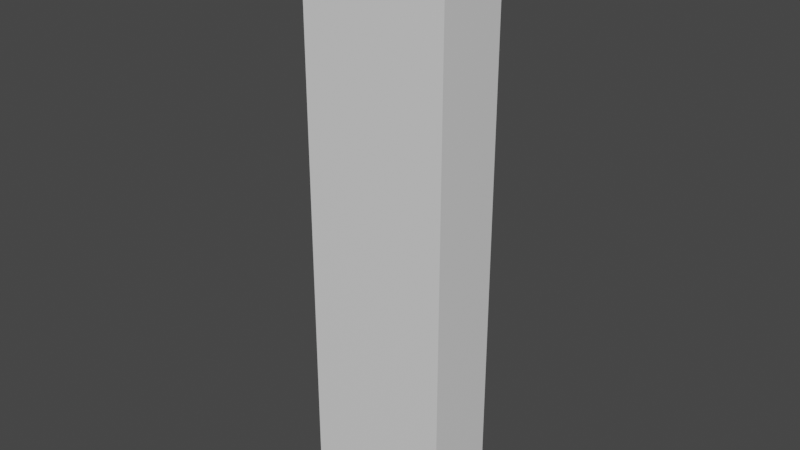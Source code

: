 # Source: char_ref_333.blend  (saved by Blender 3.3.6; exported with 4.5.12 LTS)
import bpy
from mathutils import Matrix  # noqa: F401  (used for matrix-valued properties, if any)

bpy.ops.wm.read_factory_settings(use_empty=True)
scene = bpy.context.scene
scene.name = 'Scene'

# ---- collections
col_collection = bpy.data.collections.new('Collection'); scene.collection.children.link(col_collection)

# ---- materials (node trees are filled in below, after node groups)
mat_material = bpy.data.materials.new('Material')
mat_material.alpha_threshold = 0.0
mat_material.use_transparent_shadow = False
mat_material.roughness = 0.5
mat_material.line_color = (0.0, 0.0, 0.0, 1.0)

# ---- material node trees
mat_material.use_nodes = True; mat_material.node_tree.nodes.clear()
_N = mat_material.node_tree.nodes; _L = mat_material.node_tree.links
n0 = _N.new('ShaderNodeOutputMaterial'); n0.name = 'Material Output'; n0.location = (300, 300)
n1 = _N.new('ShaderNodeBsdfPrincipled'); n1.name = 'Principled BSDF'; n1.location = (10, 300)
n1.distribution = 'GGX'
n1.subsurface_method = 'RANDOM_WALK_SKIN'
n1.inputs[3].default_value = 1.45
n1.inputs[27].default_value = (0.0, 0.0, 0.0, 1.0)
n1.inputs[28].default_value = 1.0
_L.new(n1.outputs[0], n0.inputs[0])
n0.is_active_output = True

# ---- world
world_world = bpy.data.worlds.new('World'); scene.world = world_world
world_world.use_nodes = True; world_world.node_tree.nodes.clear()
_N = world_world.node_tree.nodes; _L = world_world.node_tree.links
n0 = _N.new('ShaderNodeOutputWorld'); n0.name = 'World Output'; n0.location = (300, 300)
n1 = _N.new('ShaderNodeBackground'); n1.name = 'Background'; n1.location = (10, 300)
n1.inputs[0].default_value = (0.05088, 0.05088, 0.05088, 1.0)
_L.new(n1.outputs[0], n0.inputs[0])
n0.is_active_output = True
world_world.color = (0.05088, 0.05088, 0.05088)
world_world.use_sun_shadow = False
world_world.sun_shadow_jitter_overblur = 0.0

# ---- meshes
me_cube = bpy.data.meshes.new('Cube')
me_cube.from_pydata([(1.0, 0.5, 3.991), (1.0, 0.5, -3.991), (1.0, -0.5, 3.991), (1.0, -0.5, -3.991), (-1.0, 0.5, 3.991), (-1.0, 0.5, -3.991), (-1.0, -0.5, 3.991), (-1.0, -0.5, -3.991), (1.0, 0.5, 2.993), (1.0, 0.5, 1.996), (1.0, 0.5, 0.9978), (1.0, 0.5, -5.364e-07), (1.0, 0.5, -0.9978), (1.0, 0.5, -1.996), (1.0, 0.5, -2.993), (-1.0, -0.5, -2.993), (-1.0, -0.5, -1.996), (-1.0, -0.5, -0.9978), (-1.0, -0.5, -4.172e-07), (-1.0, -0.5, 0.9978), (-1.0, -0.5, 1.996), (-1.0, -0.5, 2.993), (1.0, -0.5, 2.993), (1.0, -0.5, 1.996), (1.0, -0.5, 0.9978), (1.0, -0.5, -5.364e-07), (1.0, -0.5, -0.9978), (1.0, -0.5, -1.996), (1.0, -0.5, -2.993), (-1.0, 0.5, 2.993), (-1.0, 0.5, 1.996), (-1.0, 0.5, 0.9978), (-1.0, 0.5, -5.364e-07), (-1.0, 0.5, -0.9978), (-1.0, 0.5, -1.996), (-1.0, 0.5, -2.993), (0.0, 0.5, -3.991), (0.0, -0.5, 3.991), (0.0, -0.5, -3.991), (0.0, 0.5, 3.991), (0.0, 0.5, -2.993), (0.0, 0.5, -1.996), (0.0, 0.5, -0.9978), (0.0, 0.5, -5.364e-07), (0.0, 0.5, 0.9978), (0.0, 0.5, 1.996), (0.0, 0.5, 2.993), (0.0, -0.5, -2.993), (0.0, -0.5, -1.996), (0.0, -0.5, -0.9978), (0.0, -0.5, -4.768e-07), (0.0, -0.5, 0.9978), (0.0, -0.5, 1.996), (0.0, -0.5, 2.993), (-1.0, 0.0, -3.991), (1.0, 0.0, 3.991), (-1.0, 0.0, 3.991), (1.0, 0.0, -3.991), (1.0, 0.0, -2.993), (1.0, 0.0, -1.996), (1.0, 0.0, -0.9978), (1.0, 0.0, -5.364e-07), (1.0, 0.0, 0.9978), (1.0, 0.0, 1.996), (1.0, 0.0, 2.993), (-1.0, 0.0, -2.993), (-1.0, 0.0, -1.996), (-1.0, 0.0, -0.9978), (-1.0, 0.0, -4.768e-07), (-1.0, 0.0, 0.9978), (-1.0, 0.0, 1.996), (-1.0, 0.0, 2.993), (0.0, 0.0, -3.991), (0.0, 0.0, 3.991)], [], [(73, 56, 6, 37), (53, 37, 6, 21), (71, 56, 4, 29), (72, 57, 3, 38), (64, 55, 2, 22), (46, 39, 0, 8), (36, 40, 14, 1), (40, 41, 13, 14), (41, 42, 12, 13), (42, 43, 11, 12), (43, 44, 10, 11), (44, 45, 9, 10), (45, 46, 8, 9), (57, 58, 28, 3), (58, 59, 27, 28), (59, 60, 26, 27), (60, 61, 25, 26), (61, 62, 24, 25), (62, 63, 23, 24), (63, 64, 22, 23), (54, 65, 35, 5), (65, 66, 34, 35), (66, 67, 33, 34), (67, 68, 32, 33), (68, 69, 31, 32), (69, 70, 30, 31), (70, 71, 29, 30), (38, 47, 15, 7), (47, 48, 16, 15), (48, 49, 17, 16), (49, 50, 18, 17), (50, 51, 19, 18), (51, 52, 20, 19), (52, 53, 21, 20), (23, 22, 53, 52), (24, 23, 52, 51), (25, 24, 51, 50), (26, 25, 50, 49), (27, 26, 49, 48), (28, 27, 48, 47), (3, 28, 47, 38), (30, 29, 46, 45), (31, 30, 45, 44), (32, 31, 44, 43), (33, 32, 43, 42), (34, 33, 42, 41), (35, 34, 41, 40), (5, 35, 40, 36), (29, 4, 39, 46), (54, 72, 38, 7), (22, 2, 37, 53), (55, 73, 37, 2), (0, 39, 73, 55), (5, 36, 72, 54), (20, 21, 71, 70), (19, 20, 70, 69), (18, 19, 69, 68), (17, 18, 68, 67), (16, 17, 67, 66), (15, 16, 66, 65), (7, 15, 65, 54), (9, 8, 64, 63), (10, 9, 63, 62), (11, 10, 62, 61), (12, 11, 61, 60), (13, 12, 60, 59), (14, 13, 59, 58), (1, 14, 58, 57), (8, 0, 55, 64), (36, 1, 57, 72), (21, 6, 56, 71), (39, 4, 56, 73)])
_uv = me_cube.uv_layers.new(name='UVMap')
_uv.uv.foreach_set('vector', [0.75, 0.625, 0.875, 0.625, 0.875, 0.75, 0.75, 0.75, 0.5938, 0.875, 0.625, 0.875, 0.625, 1.0, 0.5938, 1.0, 0.5938, 0.125, 0.625, 0.125, 0.625, 0.25, 0.5938, 0.25, 0.25, 0.625, 0.375, 0.625, 0.375, 0.75, 0.25, 0.75, 0.5938, 0.625, 0.625, 0.625, 0.625, 0.75, 0.5938, 0.75, 0.5938, 0.375, 0.625, 0.375, 0.625, 0.5, 0.5938, 0.5, 0.375, 0.375, 0.4062, 0.375, 0.4062, 0.5, 0.375, 0.5, 0.4062, 0.375, 0.4375, 0.375, 0.4375, 0.5, 0.4062, 0.5, 0.4375, 0.375, 0.4688, 0.375, 0.4688, 0.5, 0.4375, 0.5, 0.4688, 0.375, 0.5, 0.375, 0.5, 0.5, 0.4688, 0.5, 0.5, 0.375, 0.5312, 0.375, 0.5312, 0.5, 0.5, 0.5, 0.5312, 0.375, 0.5625, 0.375, 0.5625, 0.5, 0.5312, 0.5, 0.5625, 0.375, 0.5938, 0.375, 0.5938, 0.5, 0.5625, 0.5, 0.375, 0.625, 0.4062, 0.625, 0.4062, 0.75, 0.375, 0.75, 0.4062, 0.625, 0.4375, 0.625, 0.4375, 0.75, 0.4062, 0.75, 0.4375, 0.625, 0.4688, 0.625, 0.4688, 0.75, 0.4375, 0.75, 0.4688, 0.625, 0.5, 0.625, 0.5, 0.75, 0.4688, 0.75, 0.5, 0.625, 0.5312, 0.625, 0.5312, 0.75, 0.5, 0.75, 0.5312, 0.625, 0.5625, 0.625, 0.5625, 0.75, 0.5312, 0.75, 0.5625, 0.625, 0.5938, 0.625, 0.5938, 0.75, 0.5625, 0.75, 0.375, 0.125, 0.4062, 0.125, 0.4062, 0.25, 0.375, 0.25, 0.4062, 0.125, 0.4375, 0.125, 0.4375, 0.25, 0.4062, 0.25, 0.4375, 0.125, 0.4688, 0.125, 0.4688, 0.25, 0.4375, 0.25, 0.4688, 0.125, 0.5, 0.125, 0.5, 0.25, 0.4688, 0.25, 0.5, 0.125, 0.5312, 0.125, 0.5312, 0.25, 0.5, 0.25, 0.5312, 0.125, 0.5625, 0.125, 0.5625, 0.25, 0.5312, 0.25, 0.5625, 0.125, 0.5938, 0.125, 0.5938, 0.25, 0.5625, 0.25, 0.375, 0.875, 0.4062, 0.875, 0.4062, 1.0, 0.375, 1.0, 0.4062, 0.875, 0.4375, 0.875, 0.4375, 1.0, 0.4062, 1.0, 0.4375, 0.875, 0.4688, 0.875, 0.4688, 1.0, 0.4375, 1.0, 0.4688, 0.875, 0.5, 0.875, 0.5, 1.0, 0.4688, 1.0, 0.5, 0.875, 0.5312, 0.875, 0.5312, 1.0, 0.5, 1.0, 0.5312, 0.875, 0.5625, 0.875, 0.5625, 1.0, 0.5312, 1.0, 0.5625, 0.875, 0.5938, 0.875, 0.5938, 1.0, 0.5625, 1.0, 0.5625, 0.75, 0.5938, 0.75, 0.5938, 0.875, 0.5625, 0.875, 0.5312, 0.75, 0.5625, 0.75, 0.5625, 0.875, 0.5312, 0.875, 0.5, 0.75, 0.5312, 0.75, 0.5312, 0.875, 0.5, 0.875, 0.4688, 0.75, 0.5, 0.75, 0.5, 0.875, 0.4688, 0.875, 0.4375, 0.75, 0.4688, 0.75, 0.4688, 0.875, 0.4375, 0.875, 0.4062, 0.75, 0.4375, 0.75, 0.4375, 0.875, 0.4062, 0.875, 0.375, 0.75, 0.4062, 0.75, 0.4062, 0.875, 0.375, 0.875, 0.5625, 0.25, 0.5938, 0.25, 0.5938, 0.375, 0.5625, 0.375, 0.5312, 0.25, 0.5625, 0.25, 0.5625, 0.375, 0.5312, 0.375, 0.5, 0.25, 0.5312, 0.25, 0.5312, 0.375, 0.5, 0.375, 0.4688, 0.25, 0.5, 0.25, 0.5, 0.375, 0.4688, 0.375, 0.4375, 0.25, 0.4688, 0.25, 0.4688, 0.375, 0.4375, 0.375, 0.4062, 0.25, 0.4375, 0.25, 0.4375, 0.375, 0.4062, 0.375, 0.375, 0.25, 0.4062, 0.25, 0.4062, 0.375, 0.375, 0.375, 0.5938, 0.25, 0.625, 0.25, 0.625, 0.375, 0.5938, 0.375, 0.125, 0.625, 0.25, 0.625, 0.25, 0.75, 0.125, 0.75, 0.5938, 0.75, 0.625, 0.75, 0.625, 0.875, 0.5938, 0.875, 0.625, 0.625, 0.75, 0.625, 0.75, 0.75, 0.625, 0.75, 0.625, 0.5, 0.75, 0.5, 0.75, 0.625, 0.625, 0.625, 0.125, 0.5, 0.25, 0.5, 0.25, 0.625, 0.125, 0.625, 0.5625, 0.0, 0.5938, 0.0, 0.5938, 0.125, 0.5625, 0.125, 0.5312, 0.0, 0.5625, 0.0, 0.5625, 0.125, 0.5312, 0.125, 0.5, 0.0, 0.5312, 0.0, 0.5312, 0.125, 0.5, 0.125, 0.4688, 0.0, 0.5, 0.0, 0.5, 0.125, 0.4688, 0.125, 0.4375, 0.0, 0.4688, 0.0, 0.4688, 0.125, 0.4375, 0.125, 0.4062, 0.0, 0.4375, 0.0, 0.4375, 0.125, 0.4062, 0.125, 0.375, 0.0, 0.4062, 0.0, 0.4062, 0.125, 0.375, 0.125, 0.5625, 0.5, 0.5938, 0.5, 0.5938, 0.625, 0.5625, 0.625, 0.5312, 0.5, 0.5625, 0.5, 0.5625, 0.625, 0.5312, 0.625, 0.5, 0.5, 0.5312, 0.5, 0.5312, 0.625, 0.5, 0.625, 0.4688, 0.5, 0.5, 0.5, 0.5, 0.625, 0.4688, 0.625, 0.4375, 0.5, 0.4688, 0.5, 0.4688, 0.625, 0.4375, 0.625, 0.4062, 0.5, 0.4375, 0.5, 0.4375, 0.625, 0.4062, 0.625, 0.375, 0.5, 0.4062, 0.5, 0.4062, 0.625, 0.375, 0.625, 0.5938, 0.5, 0.625, 0.5, 0.625, 0.625, 0.5938, 0.625, 0.25, 0.5, 0.375, 0.5, 0.375, 0.625, 0.25, 0.625, 0.5938, 0.0, 0.625, 0.0, 0.625, 0.125, 0.5938, 0.125, 0.75, 0.5, 0.875, 0.5, 0.875, 0.625, 0.75, 0.625])
me_cube.materials.append(mat_material)
me_cube.use_mirror_vertex_groups = False
me_cube.update()

# ---- objects
ob_cube = bpy.data.objects.new('Cube', me_cube)

# ---- transforms, parenting, visibility, modifiers, constraints
ob_cube.location = (0.0, 0.0, 0.0)
ob_cube.lock_rotations_4d = False
ob_cube.empty_display_type = 'ARROWS'
ob_cube.display_type = 'WIRE'
ob_cube.show_all_edges = True
ob_cube.lineart.crease_threshold = 0.0

# ---- collection membership
col_collection.objects.link(ob_cube)

# ---- scene / render settings (as saved in the file)
scene.frame_start = 1; scene.frame_end = 250; scene.frame_set(1)
scene.render.engine = 'BLENDER_EEVEE_NEXT'
scene.cycles.sampling_pattern = 'TABULATED_SOBOL'
scene.cycles.use_light_tree = False
scene.view_settings.view_transform = 'Filmic'
bpy.context.view_layer.update()

# ---- added for rendering (the .blend has no active camera and no usable light): camera, sun
cam_auto = bpy.data.cameras.new('AutoCamera')
cam_auto.lens = 50.0
cam_auto.sensor_width = 36.0
cam_auto.clip_end = 1000.0
ob_auto_camera = bpy.data.objects.new('AutoCamera', cam_auto)
scene.collection.objects.link(ob_auto_camera)
ob_auto_camera.location = (7.6695, -9.2034, 6.1356)
ob_auto_camera.rotation_euler = (1.09748, -7.21219e-08, 0.694738)
scene.camera = ob_auto_camera
light_auto_sun = bpy.data.lights.new('AutoSun', 'SUN')
light_auto_sun.energy = 3.0
light_auto_sun.angle = 0.0523599
ob_auto_sun = bpy.data.objects.new('AutoSun', light_auto_sun)
scene.collection.objects.link(ob_auto_sun)
ob_auto_sun.rotation_euler = (0.872665, 0.174533, 0.523599)
bpy.context.view_layer.update()
